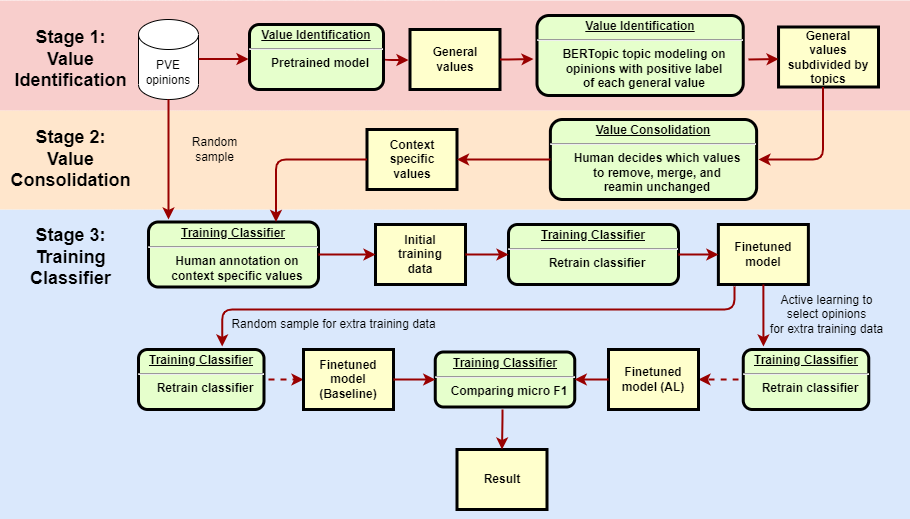

The diagram above was exported from draw.io. Its source (the exported page's mxGraphModel, read from the mxfile embedded in the PNG):
<mxGraphModel dx="1434" dy="2404" grid="1" gridSize="10" guides="1" tooltips="1" connect="1" arrows="1" fold="1" page="1" pageScale="1" pageWidth="1169" pageHeight="827" background="none" math="0" shadow="0">
  <root>
    <mxCell id="0" />
    <mxCell id="1" parent="0" />
    <mxCell id="bH8d45OZCoSMZZPjgiIc-23" value="" style="rounded=0;whiteSpace=wrap;html=1;fillColor=#dae8fc;strokeColor=none;fillStyle=auto;" vertex="1" parent="1">
      <mxGeometry x="61.5" y="-1420" width="910" height="310" as="geometry" />
    </mxCell>
    <mxCell id="bH8d45OZCoSMZZPjgiIc-22" value="" style="rounded=0;whiteSpace=wrap;html=1;fillColor=#ffe6cc;strokeColor=none;fillStyle=auto;" vertex="1" parent="1">
      <mxGeometry x="61.5" y="-1519" width="910" height="99" as="geometry" />
    </mxCell>
    <mxCell id="bH8d45OZCoSMZZPjgiIc-21" value="" style="rounded=0;whiteSpace=wrap;html=1;fillColor=#f8cecc;strokeColor=none;fillStyle=auto;" vertex="1" parent="1">
      <mxGeometry x="61.5" y="-1629" width="910" height="110" as="geometry" />
    </mxCell>
    <mxCell id="14" value="General&#10;values" style="whiteSpace=wrap;align=center;verticalAlign=middle;fontStyle=1;strokeWidth=3;fillColor=#FFFFCC" parent="1" vertex="1">
      <mxGeometry x="471.5" y="-1600" width="90" height="60" as="geometry" />
    </mxCell>
    <mxCell id="15" value="General&#10;values subdivided by topics" style="whiteSpace=wrap;align=center;verticalAlign=middle;fontStyle=1;strokeWidth=3;fillColor=#FFFFCC" parent="1" vertex="1">
      <mxGeometry x="840.04" y="-1602.5" width="99.96" height="60" as="geometry" />
    </mxCell>
    <mxCell id="Z_opjtvlp6hv6f6Z9VT5-96" value="PVE opinions" style="shape=cylinder3;whiteSpace=wrap;html=1;boundedLbl=1;backgroundOutline=1;size=15;" parent="1" vertex="1">
      <mxGeometry x="200" y="-1610" width="60" height="80" as="geometry" />
    </mxCell>
    <mxCell id="Z_opjtvlp6hv6f6Z9VT5-101" value="" style="edgeStyle=elbowEdgeStyle;elbow=vertical;strokeColor=#990000;strokeWidth=2;" parent="1" edge="1">
      <mxGeometry width="100" height="100" relative="1" as="geometry">
        <mxPoint x="260" y="-1570.5" as="sourcePoint" />
        <mxPoint x="310" y="-1570" as="targetPoint" />
        <Array as="points">
          <mxPoint x="309" y="-1570.5" />
        </Array>
      </mxGeometry>
    </mxCell>
    <mxCell id="Z_opjtvlp6hv6f6Z9VT5-102" value="" style="edgeStyle=elbowEdgeStyle;elbow=vertical;strokeColor=#990000;strokeWidth=2;exitX=1;exitY=0.5;exitDx=0;exitDy=0;" parent="1" source="Z_opjtvlp6hv6f6Z9VT5-111" edge="1">
      <mxGeometry width="100" height="100" relative="1" as="geometry">
        <mxPoint x="416" y="-1569.5" as="sourcePoint" />
        <mxPoint x="470" y="-1570" as="targetPoint" />
        <Array as="points">
          <mxPoint x="465" y="-1569.5" />
        </Array>
      </mxGeometry>
    </mxCell>
    <mxCell id="Z_opjtvlp6hv6f6Z9VT5-106" value="" style="edgeStyle=elbowEdgeStyle;elbow=horizontal;strokeColor=#990000;strokeWidth=2;exitX=1;exitY=0.5;exitDx=0;exitDy=0;" parent="1" source="14" edge="1">
      <mxGeometry width="100" height="100" relative="1" as="geometry">
        <mxPoint x="575" y="-1570" as="sourcePoint" />
        <mxPoint x="595" y="-1570.5" as="targetPoint" />
        <Array as="points" />
      </mxGeometry>
    </mxCell>
    <mxCell id="Z_opjtvlp6hv6f6Z9VT5-109" value="&lt;p style=&quot;margin: 0px; margin-top: 4px; text-align: center; text-decoration: underline;&quot;&gt;&lt;strong&gt;Value Consolidation&lt;br&gt;&lt;/strong&gt;&lt;/p&gt;&lt;hr&gt;&lt;p style=&quot;margin: 0px; margin-left: 8px;&quot;&gt;Human decides which values&lt;/p&gt;&lt;p style=&quot;margin: 0px; margin-left: 8px;&quot;&gt;to&amp;nbsp;&lt;span style=&quot;background-color: initial;&quot;&gt;remove, merge, and&lt;/span&gt;&lt;/p&gt;&lt;p style=&quot;margin: 0px; margin-left: 8px;&quot;&gt;&lt;span style=&quot;background-color: initial;&quot;&gt;reamin unchanged&lt;/span&gt;&lt;/p&gt;" style="verticalAlign=middle;align=center;overflow=fill;fontSize=12;fontFamily=Helvetica;html=1;rounded=1;fontStyle=1;strokeWidth=3;fillColor=#E6FFCC" parent="1" vertex="1">
      <mxGeometry x="611.88" y="-1510" width="206.25" height="80" as="geometry" />
    </mxCell>
    <mxCell id="Z_opjtvlp6hv6f6Z9VT5-111" value="&lt;p style=&quot;margin: 0px; margin-top: 4px; text-align: center; text-decoration: underline;&quot;&gt;&lt;strong&gt;Value Identification&lt;br&gt;&lt;/strong&gt;&lt;/p&gt;&lt;hr&gt;&lt;p style=&quot;border-color: var(--border-color); margin: 0px 0px 0px 8px;&quot;&gt;&lt;span style=&quot;background-color: initial;&quot;&gt;Pretrained&amp;nbsp;&lt;/span&gt;&lt;span style=&quot;background-color: initial;&quot;&gt;model&lt;/span&gt;&lt;/p&gt;" style="verticalAlign=middle;align=center;overflow=fill;fontSize=12;fontFamily=Helvetica;html=1;rounded=1;fontStyle=1;strokeWidth=3;fillColor=#E6FFCC" parent="1" vertex="1">
      <mxGeometry x="311" y="-1605" width="134" height="65" as="geometry" />
    </mxCell>
    <mxCell id="Z_opjtvlp6hv6f6Z9VT5-119" value="" style="edgeStyle=elbowEdgeStyle;elbow=horizontal;strokeColor=#990000;strokeWidth=2;" parent="1" edge="1">
      <mxGeometry width="100" height="100" relative="1" as="geometry">
        <mxPoint x="884.54" y="-1542.5" as="sourcePoint" />
        <mxPoint x="820" y="-1470" as="targetPoint" />
        <Array as="points">
          <mxPoint x="884.54" y="-1503.5" />
        </Array>
      </mxGeometry>
    </mxCell>
    <mxCell id="Z_opjtvlp6hv6f6Z9VT5-121" value="Context specific&#10;values" style="whiteSpace=wrap;align=center;verticalAlign=middle;fontStyle=1;strokeWidth=3;fillColor=#FFFFCC" parent="1" vertex="1">
      <mxGeometry x="428.5" y="-1500" width="90" height="60" as="geometry" />
    </mxCell>
    <mxCell id="Z_opjtvlp6hv6f6Z9VT5-122" value="Initial&#10;training&#10;data" style="whiteSpace=wrap;align=center;verticalAlign=middle;fontStyle=1;strokeWidth=3;fillColor=#FFFFCC" parent="1" vertex="1">
      <mxGeometry x="437.00000000000006" y="-1405" width="90" height="60" as="geometry" />
    </mxCell>
    <mxCell id="Z_opjtvlp6hv6f6Z9VT5-124" value="&lt;p style=&quot;margin: 0px; margin-top: 4px; text-align: center; text-decoration: underline;&quot;&gt;&lt;strong&gt;Training Classifier&lt;br&gt;&lt;/strong&gt;&lt;/p&gt;&lt;hr&gt;&lt;p style=&quot;margin: 0px; margin-left: 8px;&quot;&gt;Human annotation on&lt;/p&gt;&lt;p style=&quot;margin: 0px; margin-left: 8px;&quot;&gt;context specific values&lt;/p&gt;" style="verticalAlign=middle;align=center;overflow=fill;fontSize=12;fontFamily=Helvetica;html=1;rounded=1;fontStyle=1;strokeWidth=3;fillColor=#E6FFCC" parent="1" vertex="1">
      <mxGeometry x="210" y="-1407.5" width="170" height="65" as="geometry" />
    </mxCell>
    <mxCell id="Z_opjtvlp6hv6f6Z9VT5-125" value="" style="edgeStyle=elbowEdgeStyle;elbow=vertical;strokeColor=#990000;strokeWidth=2;exitX=0.5;exitY=1;exitDx=0;exitDy=0;exitPerimeter=0;" parent="1" source="Z_opjtvlp6hv6f6Z9VT5-96" edge="1">
      <mxGeometry width="100" height="100" relative="1" as="geometry">
        <mxPoint x="180" y="-1510" as="sourcePoint" />
        <mxPoint x="230" y="-1410" as="targetPoint" />
        <Array as="points">
          <mxPoint x="271.5" y="-1460" />
        </Array>
      </mxGeometry>
    </mxCell>
    <mxCell id="Z_opjtvlp6hv6f6Z9VT5-127" value="" style="edgeStyle=elbowEdgeStyle;elbow=vertical;strokeColor=#990000;strokeWidth=2;exitX=0;exitY=0.5;exitDx=0;exitDy=0;entryX=1;entryY=0.5;entryDx=0;entryDy=0;" parent="1" source="Z_opjtvlp6hv6f6Z9VT5-109" target="Z_opjtvlp6hv6f6Z9VT5-121" edge="1">
      <mxGeometry width="100" height="100" relative="1" as="geometry">
        <mxPoint x="585" y="-1460.5" as="sourcePoint" />
        <mxPoint x="670" y="-1470" as="targetPoint" />
        <Array as="points">
          <mxPoint x="600" y="-1470" />
          <mxPoint x="700" y="-1470" />
        </Array>
      </mxGeometry>
    </mxCell>
    <mxCell id="Z_opjtvlp6hv6f6Z9VT5-128" value="Random&lt;br&gt;sample" style="text;html=1;align=center;verticalAlign=middle;resizable=0;points=[];autosize=1;strokeColor=none;fillColor=none;" parent="1" vertex="1">
      <mxGeometry x="241" y="-1500" width="70" height="40" as="geometry" />
    </mxCell>
    <mxCell id="Z_opjtvlp6hv6f6Z9VT5-132" value="Finetuned model" style="whiteSpace=wrap;align=center;verticalAlign=middle;fontStyle=1;strokeWidth=3;fillColor=#FFFFCC" parent="1" vertex="1">
      <mxGeometry x="779.88" y="-1405" width="90" height="60" as="geometry" />
    </mxCell>
    <mxCell id="Z_opjtvlp6hv6f6Z9VT5-133" value="&lt;p style=&quot;margin: 0px; margin-top: 4px; text-align: center; text-decoration: underline;&quot;&gt;&lt;strong&gt;Training Classifier&lt;br&gt;&lt;/strong&gt;&lt;/p&gt;&lt;hr&gt;&lt;p style=&quot;margin: 0px; margin-left: 8px;&quot;&gt;Retrain classifier&lt;br&gt;&lt;/p&gt;" style="verticalAlign=middle;align=center;overflow=fill;fontSize=12;fontFamily=Helvetica;html=1;rounded=1;fontStyle=1;strokeWidth=3;fillColor=#E6FFCC" parent="1" vertex="1">
      <mxGeometry x="200" y="-1280" width="125.5" height="60" as="geometry" />
    </mxCell>
    <mxCell id="Z_opjtvlp6hv6f6Z9VT5-135" value="" style="edgeStyle=elbowEdgeStyle;elbow=vertical;strokeColor=#990000;strokeWidth=2;exitX=0.178;exitY=1.033;exitDx=0;exitDy=0;exitPerimeter=0;entryX=0.667;entryY=-0.05;entryDx=0;entryDy=0;entryPerimeter=0;" parent="1" source="Z_opjtvlp6hv6f6Z9VT5-132" target="Z_opjtvlp6hv6f6Z9VT5-133" edge="1">
      <mxGeometry width="100" height="100" relative="1" as="geometry">
        <mxPoint x="231.5" y="-1290" as="sourcePoint" />
        <mxPoint x="451.5" y="-1240" as="targetPoint" />
        <Array as="points">
          <mxPoint x="540" y="-1320" />
        </Array>
      </mxGeometry>
    </mxCell>
    <mxCell id="Z_opjtvlp6hv6f6Z9VT5-136" value="Random sample for extra training data" style="text;html=1;align=center;verticalAlign=middle;resizable=0;points=[];autosize=1;strokeColor=none;fillColor=none;" parent="1" vertex="1">
      <mxGeometry x="280" y="-1320" width="230" height="30" as="geometry" />
    </mxCell>
    <mxCell id="Z_opjtvlp6hv6f6Z9VT5-139" value="" style="edgeStyle=elbowEdgeStyle;elbow=vertical;strokeColor=#990000;strokeWidth=2;exitX=0.5;exitY=1;exitDx=0;exitDy=0;entryX=0.161;entryY=-0.05;entryDx=0;entryDy=0;entryPerimeter=0;" parent="1" source="Z_opjtvlp6hv6f6Z9VT5-132" target="yYnWjteEofTmWqU7_lmX-42" edge="1">
      <mxGeometry width="100" height="100" relative="1" as="geometry">
        <mxPoint x="580.5" y="-1308" as="sourcePoint" />
        <mxPoint x="820" y="-1290" as="targetPoint" />
        <Array as="points">
          <mxPoint x="920" y="-1330" />
        </Array>
      </mxGeometry>
    </mxCell>
    <mxCell id="Z_opjtvlp6hv6f6Z9VT5-141" value="Active learning to&lt;br&gt;select opinions&lt;br&gt;for&amp;nbsp;extra training data" style="text;html=1;align=center;verticalAlign=middle;resizable=0;points=[];autosize=1;strokeColor=none;fillColor=none;" parent="1" vertex="1">
      <mxGeometry x="818.13" y="-1345" width="140" height="60" as="geometry" />
    </mxCell>
    <mxCell id="Z_opjtvlp6hv6f6Z9VT5-142" value="" style="edgeStyle=elbowEdgeStyle;elbow=horizontal;strokeColor=#990000;strokeWidth=2;dashed=1;entryX=0;entryY=0.5;entryDx=0;entryDy=0;" parent="1" target="1inbeCCzwDhM3Gn6jhL3-15" edge="1">
      <mxGeometry width="100" height="100" relative="1" as="geometry">
        <mxPoint x="330" y="-1250" as="sourcePoint" />
        <mxPoint x="400" y="-1250" as="targetPoint" />
        <Array as="points">
          <mxPoint x="360" y="-1240" />
        </Array>
      </mxGeometry>
    </mxCell>
    <mxCell id="Z_opjtvlp6hv6f6Z9VT5-143" value="" style="edgeStyle=elbowEdgeStyle;elbow=horizontal;strokeColor=#990000;strokeWidth=2;dashed=1;entryX=1;entryY=0.5;entryDx=0;entryDy=0;" parent="1" target="1inbeCCzwDhM3Gn6jhL3-16" edge="1">
      <mxGeometry width="100" height="100" relative="1" as="geometry">
        <mxPoint x="800" y="-1250" as="sourcePoint" />
        <mxPoint x="760" y="-1130" as="targetPoint" />
        <Array as="points">
          <mxPoint x="790" y="-1200" />
        </Array>
      </mxGeometry>
    </mxCell>
    <mxCell id="1inbeCCzwDhM3Gn6jhL3-15" value="Finetuned model (Baseline)" style="whiteSpace=wrap;align=center;verticalAlign=middle;fontStyle=1;strokeWidth=3;fillColor=#FFFFCC" parent="1" vertex="1">
      <mxGeometry x="365.00000000000006" y="-1280" width="90" height="60" as="geometry" />
    </mxCell>
    <mxCell id="1inbeCCzwDhM3Gn6jhL3-16" value="Finetuned model (AL)" style="whiteSpace=wrap;align=center;verticalAlign=middle;fontStyle=1;strokeWidth=3;fillColor=#FFFFCC" parent="1" vertex="1">
      <mxGeometry x="670" y="-1280" width="90" height="60" as="geometry" />
    </mxCell>
    <mxCell id="1inbeCCzwDhM3Gn6jhL3-17" value="&lt;p style=&quot;margin: 0px; margin-top: 4px; text-align: center; text-decoration: underline;&quot;&gt;&lt;strong&gt;Training Classifier&lt;br&gt;&lt;/strong&gt;&lt;/p&gt;&lt;hr&gt;&lt;p style=&quot;margin: 0px; margin-left: 8px;&quot;&gt;Comparing micro F1&lt;/p&gt;" style="verticalAlign=middle;align=center;overflow=fill;fontSize=12;fontFamily=Helvetica;html=1;rounded=1;fontStyle=1;strokeWidth=3;fillColor=#E6FFCC" parent="1" vertex="1">
      <mxGeometry x="496.75" y="-1277.5" width="139.5" height="55" as="geometry" />
    </mxCell>
    <mxCell id="1inbeCCzwDhM3Gn6jhL3-18" value="Result" style="whiteSpace=wrap;align=center;verticalAlign=middle;fontStyle=1;strokeWidth=3;fillColor=#FFFFCC" parent="1" vertex="1">
      <mxGeometry x="518.5" y="-1180" width="90" height="60" as="geometry" />
    </mxCell>
    <mxCell id="yYnWjteEofTmWqU7_lmX-17" value="&lt;p style=&quot;margin: 0px; margin-top: 4px; text-align: center; text-decoration: underline;&quot;&gt;&lt;strong&gt;Value Identification&lt;br&gt;&lt;/strong&gt;&lt;/p&gt;&lt;hr&gt;&lt;p style=&quot;border-color: var(--border-color); margin: 0px 0px 0px 8px;&quot;&gt;BERTopic topic modeling&amp;nbsp;on&lt;/p&gt;&lt;p style=&quot;border-color: var(--border-color); margin: 0px 0px 0px 8px;&quot;&gt;&lt;span style=&quot;border-color: var(--border-color); background-color: initial;&quot;&gt;opinions&amp;nbsp;&lt;/span&gt;&lt;span style=&quot;border-color: var(--border-color); background-color: initial;&quot;&gt;with&amp;nbsp;&lt;/span&gt;&lt;span style=&quot;border-color: var(--border-color); background-color: initial;&quot;&gt;positive label&lt;/span&gt;&lt;/p&gt;&lt;p style=&quot;border-color: var(--border-color); margin: 0px 0px 0px 8px;&quot;&gt;&lt;span style=&quot;border-color: var(--border-color); background-color: initial;&quot;&gt;of&amp;nbsp;&lt;/span&gt;&lt;span style=&quot;border-color: var(--border-color); background-color: initial;&quot;&gt;each general value&lt;/span&gt;&lt;/p&gt;" style="verticalAlign=middle;align=center;overflow=fill;fontSize=12;fontFamily=Helvetica;html=1;rounded=1;fontStyle=1;strokeWidth=3;fillColor=#E6FFCC" parent="1" vertex="1">
      <mxGeometry x="598.5" y="-1614" width="206.25" height="80" as="geometry" />
    </mxCell>
    <mxCell id="yYnWjteEofTmWqU7_lmX-23" value="" style="edgeStyle=elbowEdgeStyle;elbow=vertical;strokeColor=#990000;strokeWidth=2;exitX=0;exitY=0.5;exitDx=0;exitDy=0;entryX=0.75;entryY=0;entryDx=0;entryDy=0;" parent="1" target="Z_opjtvlp6hv6f6Z9VT5-124" edge="1" source="Z_opjtvlp6hv6f6Z9VT5-121">
      <mxGeometry width="100" height="100" relative="1" as="geometry">
        <mxPoint x="561.5" y="-1470.5" as="sourcePoint" />
        <mxPoint x="491.5" y="-1470.5" as="targetPoint" />
        <Array as="points">
          <mxPoint x="350" y="-1470" />
        </Array>
      </mxGeometry>
    </mxCell>
    <mxCell id="yYnWjteEofTmWqU7_lmX-26" value="" style="edgeStyle=elbowEdgeStyle;elbow=vertical;strokeColor=#990000;strokeWidth=2;exitX=1;exitY=0.5;exitDx=0;exitDy=0;entryX=0;entryY=0.5;entryDx=0;entryDy=0;" parent="1" source="Z_opjtvlp6hv6f6Z9VT5-124" target="Z_opjtvlp6hv6f6Z9VT5-122" edge="1">
      <mxGeometry width="100" height="100" relative="1" as="geometry">
        <mxPoint x="390" y="-1350" as="sourcePoint" />
        <mxPoint x="410" y="-1370" as="targetPoint" />
        <Array as="points" />
      </mxGeometry>
    </mxCell>
    <mxCell id="yYnWjteEofTmWqU7_lmX-27" value="&lt;p style=&quot;margin: 0px; margin-top: 4px; text-align: center; text-decoration: underline;&quot;&gt;&lt;strong&gt;Training Classifier&lt;br&gt;&lt;/strong&gt;&lt;/p&gt;&lt;hr&gt;&lt;p style=&quot;margin: 0px; margin-left: 8px;&quot;&gt;Retrain classifier&lt;/p&gt;" style="verticalAlign=middle;align=center;overflow=fill;fontSize=12;fontFamily=Helvetica;html=1;rounded=1;fontStyle=1;strokeWidth=3;fillColor=#E6FFCC" parent="1" vertex="1">
      <mxGeometry x="570" y="-1405" width="170" height="60" as="geometry" />
    </mxCell>
    <mxCell id="yYnWjteEofTmWqU7_lmX-34" value="" style="edgeStyle=elbowEdgeStyle;elbow=horizontal;strokeColor=#990000;strokeWidth=2;entryX=0;entryY=0.5;entryDx=0;entryDy=0;exitX=1;exitY=0.5;exitDx=0;exitDy=0;" parent="1" source="Z_opjtvlp6hv6f6Z9VT5-122" target="yYnWjteEofTmWqU7_lmX-27" edge="1">
      <mxGeometry width="100" height="100" relative="1" as="geometry">
        <mxPoint x="356" y="-1204" as="sourcePoint" />
        <mxPoint x="496" y="-1256" as="targetPoint" />
        <Array as="points" />
      </mxGeometry>
    </mxCell>
    <mxCell id="yYnWjteEofTmWqU7_lmX-37" value="" style="edgeStyle=elbowEdgeStyle;elbow=vertical;strokeColor=#990000;strokeWidth=2;" parent="1" edge="1">
      <mxGeometry width="100" height="100" relative="1" as="geometry">
        <mxPoint x="810" y="-1570" as="sourcePoint" />
        <mxPoint x="840.04" y="-1570" as="targetPoint" />
        <Array as="points">
          <mxPoint x="839.04" y="-1570.5" />
        </Array>
      </mxGeometry>
    </mxCell>
    <mxCell id="yYnWjteEofTmWqU7_lmX-39" value="" style="edgeStyle=elbowEdgeStyle;elbow=horizontal;strokeColor=#990000;strokeWidth=2;exitX=1;exitY=0.5;exitDx=0;exitDy=0;entryX=0;entryY=0.5;entryDx=0;entryDy=0;" parent="1" source="yYnWjteEofTmWqU7_lmX-27" target="Z_opjtvlp6hv6f6Z9VT5-132" edge="1">
      <mxGeometry width="100" height="100" relative="1" as="geometry">
        <mxPoint x="470" y="-1370" as="sourcePoint" />
        <mxPoint x="715" y="-1380" as="targetPoint" />
        <Array as="points" />
      </mxGeometry>
    </mxCell>
    <mxCell id="yYnWjteEofTmWqU7_lmX-42" value="&lt;p style=&quot;margin: 0px; margin-top: 4px; text-align: center; text-decoration: underline;&quot;&gt;&lt;strong&gt;Training Classifier&lt;br&gt;&lt;/strong&gt;&lt;/p&gt;&lt;hr&gt;&lt;p style=&quot;margin: 0px; margin-left: 8px;&quot;&gt;Retrain classifier&lt;br&gt;&lt;/p&gt;" style="verticalAlign=middle;align=center;overflow=fill;fontSize=12;fontFamily=Helvetica;html=1;rounded=1;fontStyle=1;strokeWidth=3;fillColor=#E6FFCC" parent="1" vertex="1">
      <mxGeometry x="804.75" y="-1280" width="125.5" height="60" as="geometry" />
    </mxCell>
    <mxCell id="yYnWjteEofTmWqU7_lmX-47" value="" style="edgeStyle=elbowEdgeStyle;elbow=horizontal;strokeColor=#990000;strokeWidth=2;entryX=0;entryY=0.5;entryDx=0;entryDy=0;exitX=1;exitY=0.5;exitDx=0;exitDy=0;" parent="1" source="1inbeCCzwDhM3Gn6jhL3-15" target="1inbeCCzwDhM3Gn6jhL3-17" edge="1">
      <mxGeometry width="100" height="100" relative="1" as="geometry">
        <mxPoint x="430" y="-1365" as="sourcePoint" />
        <mxPoint x="492" y="-1365" as="targetPoint" />
        <Array as="points" />
      </mxGeometry>
    </mxCell>
    <mxCell id="yYnWjteEofTmWqU7_lmX-48" value="" style="edgeStyle=elbowEdgeStyle;elbow=horizontal;strokeColor=#990000;strokeWidth=2;exitX=0;exitY=0.5;exitDx=0;exitDy=0;entryX=1;entryY=0.5;entryDx=0;entryDy=0;" parent="1" source="1inbeCCzwDhM3Gn6jhL3-16" target="1inbeCCzwDhM3Gn6jhL3-17" edge="1">
      <mxGeometry width="100" height="100" relative="1" as="geometry">
        <mxPoint x="662" y="-1365" as="sourcePoint" />
        <mxPoint x="710" y="-1365" as="targetPoint" />
        <Array as="points" />
      </mxGeometry>
    </mxCell>
    <mxCell id="yYnWjteEofTmWqU7_lmX-50" value="" style="edgeStyle=elbowEdgeStyle;elbow=vertical;strokeColor=#990000;strokeWidth=2;entryX=0.5;entryY=0;entryDx=0;entryDy=0;" parent="1" target="1inbeCCzwDhM3Gn6jhL3-18" edge="1">
      <mxGeometry width="100" height="100" relative="1" as="geometry">
        <mxPoint x="564" y="-1220" as="sourcePoint" />
        <mxPoint x="506" y="-1461" as="targetPoint" />
        <Array as="points">
          <mxPoint x="530" y="-1210" />
        </Array>
      </mxGeometry>
    </mxCell>
    <mxCell id="bH8d45OZCoSMZZPjgiIc-24" value="&lt;b style=&quot;font-size: 18px;&quot;&gt;Stage 1:&lt;br&gt;Value&lt;br&gt;Identification&lt;/b&gt;" style="text;html=1;align=center;verticalAlign=middle;resizable=0;points=[];autosize=1;strokeColor=none;fillColor=none;" vertex="1" parent="1">
      <mxGeometry x="61.5" y="-1610" width="140" height="80" as="geometry" />
    </mxCell>
    <mxCell id="bH8d45OZCoSMZZPjgiIc-25" value="&lt;b style=&quot;font-size: 18px;&quot;&gt;Stage 2:&lt;br&gt;Value&lt;br&gt;Consolidation&lt;/b&gt;" style="text;html=1;align=center;verticalAlign=middle;resizable=0;points=[];autosize=1;strokeColor=none;fillColor=none;" vertex="1" parent="1">
      <mxGeometry x="61.5" y="-1510" width="140" height="80" as="geometry" />
    </mxCell>
    <mxCell id="bH8d45OZCoSMZZPjgiIc-26" value="&lt;b style=&quot;font-size: 18px;&quot;&gt;Stage 3:&lt;br&gt;Training&lt;br&gt;Classifier&lt;/b&gt;" style="text;html=1;align=center;verticalAlign=middle;resizable=0;points=[];autosize=1;strokeColor=none;fillColor=none;" vertex="1" parent="1">
      <mxGeometry x="81.5" y="-1412" width="100" height="80" as="geometry" />
    </mxCell>
  </root>
</mxGraphModel>